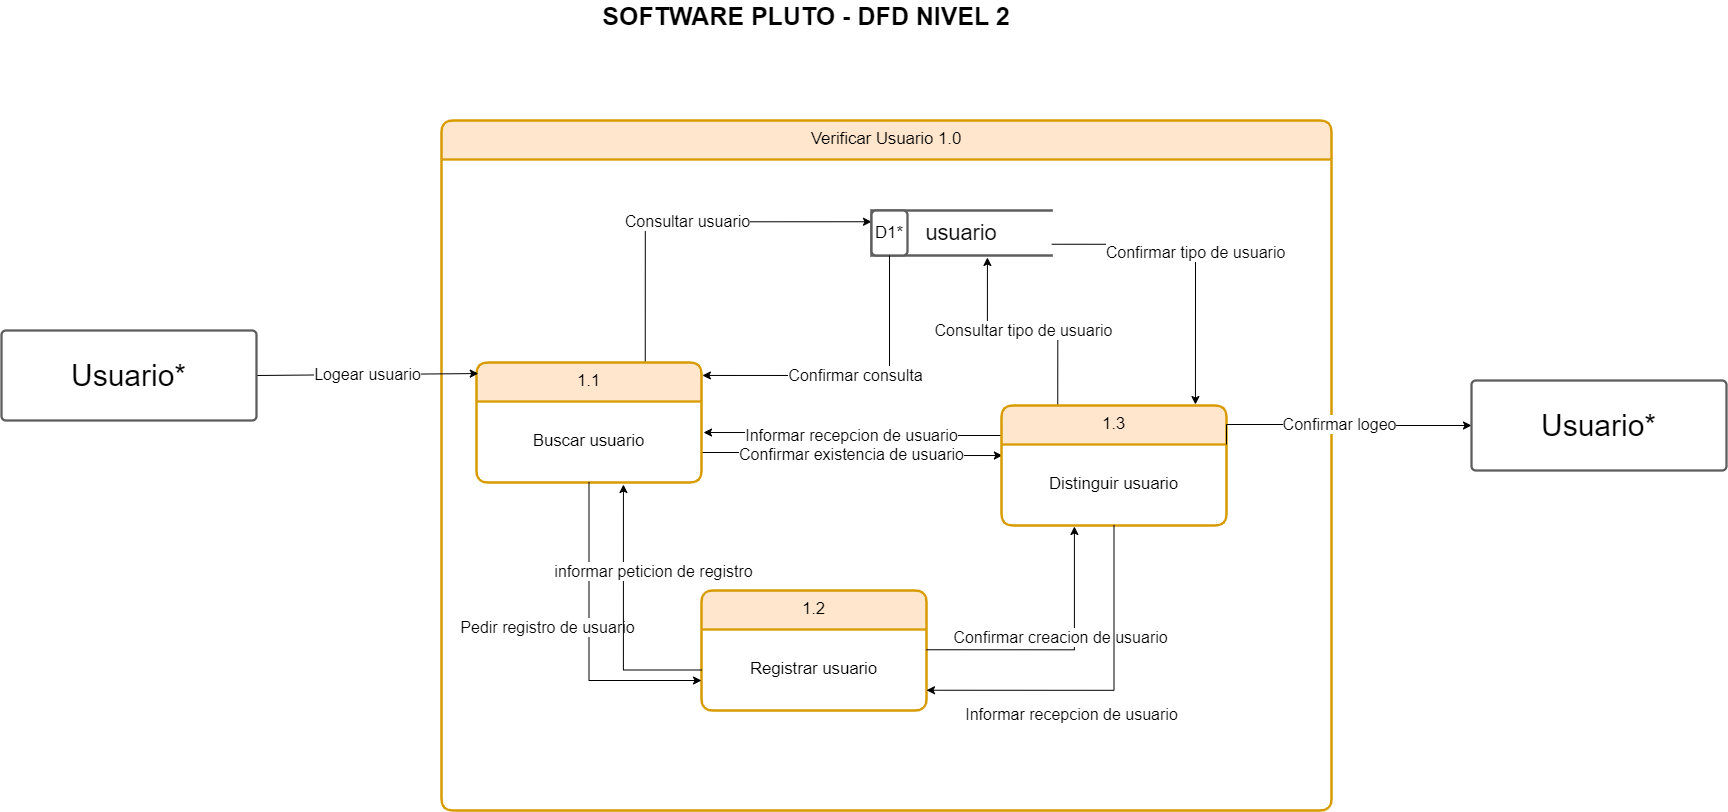

The diagram above was exported from draw.io. Its source (the exported page's mxGraphModel, read from the mxfile embedded in the PNG):
<mxGraphModel dx="1434" dy="739" grid="1" gridSize="11" guides="1" tooltips="1" connect="1" arrows="1" fold="1" page="1" pageScale="1" pageWidth="850" pageHeight="1100" math="0" shadow="0">
  <root>
    <mxCell id="0" />
    <mxCell id="1" parent="0" />
    <mxCell id="JkOd99AfzJGjmnzE92So-1" value="&lt;b&gt;&lt;font style=&quot;font-size: 25px;&quot;&gt;SOFTWARE PLUTO - DFD NIVEL 2&lt;/font&gt;&lt;/b&gt;" style="text;html=1;strokeColor=none;fillColor=none;align=center;verticalAlign=middle;whiteSpace=wrap;rounded=0;fontSize=16;fontColor=#000000;" parent="1" vertex="1">
      <mxGeometry x="720" y="100" width="450" height="30" as="geometry" />
    </mxCell>
    <mxCell id="KiV5pV4MX3u_cnHtG66I-1" value="&lt;div style=&quot;display: flex; justify-content: center; text-align: center; align-items: baseline; font-size: 0; line-height: 1.25;margin-top: -2px;&quot;&gt;&lt;span&gt;&lt;span style=&quot;font-size: 16.7px;&quot;&gt;Verificar Usuario 1.0&lt;/span&gt;&lt;br&gt;&lt;/span&gt;&lt;/div&gt;" style="shape=swimlane;html=1;rounded=1;arcSize=10;collapsible=0;fontStyle=0;startSize=39;whiteSpace=wrap;overflow=block;blockSpacing=1;fontSize=13;spacing=0;strokeColor=#d79b00;strokeOpacity=100;strokeWidth=2.3;fillColor=#ffe6cc;" parent="1" vertex="1">
      <mxGeometry x="580" y="220" width="890" height="690" as="geometry" />
    </mxCell>
    <mxCell id="KiV5pV4MX3u_cnHtG66I-2" value="&lt;div style=&quot;display: flex; justify-content: center; text-align: center; align-items: baseline; font-size: 0; line-height: 1.25;margin-top: -2px;&quot;&gt;&lt;span&gt;&lt;br&gt;&lt;/span&gt;&lt;/div&gt;" style="rounded=1;arcSize=10;strokeColor=none;fillColor=none;whiteSpace=wrap;overflow=block;blockSpacing=1;html=1;fontSize=13;spacing=0;strokeOpacity=100;strokeWidth=2.3;fontColor=#000000;" parent="KiV5pV4MX3u_cnHtG66I-1" vertex="1">
      <mxGeometry y="39" width="225" height="81" as="geometry" />
    </mxCell>
    <mxCell id="MCYiabD-CZtMzHoY9doF-3" value="Consultar usuario" style="edgeStyle=orthogonalEdgeStyle;rounded=0;orthogonalLoop=1;jettySize=auto;html=1;exitX=0.75;exitY=0;exitDx=0;exitDy=0;entryX=0;entryY=0.25;entryDx=0;entryDy=0;strokeColor=default;strokeWidth=1;fontSize=16;fontColor=#000000;startArrow=none;startFill=0;endArrow=classic;endFill=1;" parent="KiV5pV4MX3u_cnHtG66I-1" source="DRG-yRBjuGoKP1TZtY1_-1" target="MCYiabD-CZtMzHoY9doF-1" edge="1">
      <mxGeometry relative="1" as="geometry" />
    </mxCell>
    <mxCell id="MCYiabD-CZtMzHoY9doF-11" value="Confirmar existencia de usuario" style="edgeStyle=orthogonalEdgeStyle;rounded=0;orthogonalLoop=1;jettySize=auto;html=1;exitX=1;exitY=0.75;exitDx=0;exitDy=0;entryX=0.004;entryY=0.136;entryDx=0;entryDy=0;entryPerimeter=0;strokeColor=default;strokeWidth=1;fontSize=16;fontColor=#000000;startArrow=none;startFill=0;endArrow=classic;endFill=1;" parent="KiV5pV4MX3u_cnHtG66I-1" source="DRG-yRBjuGoKP1TZtY1_-1" target="MCYiabD-CZtMzHoY9doF-9" edge="1">
      <mxGeometry relative="1" as="geometry" />
    </mxCell>
    <mxCell id="DRG-yRBjuGoKP1TZtY1_-1" value="&lt;div style=&quot;display: flex; justify-content: center; text-align: center; align-items: baseline; font-size: 0; line-height: 1.25;margin-top: -2px;&quot;&gt;&lt;span&gt;&lt;span style=&quot;font-size: 16.7px;&quot;&gt;1.1&lt;/span&gt;&lt;/span&gt;&lt;/div&gt;" style="shape=swimlane;html=1;rounded=1;arcSize=10;collapsible=0;fontStyle=0;startSize=39;whiteSpace=wrap;overflow=block;blockSpacing=1;fontSize=13;spacing=0;strokeColor=#d79b00;strokeOpacity=100;strokeWidth=2.3;fillColor=#ffe6cc;" parent="KiV5pV4MX3u_cnHtG66I-1" vertex="1">
      <mxGeometry x="35" y="242" width="225" height="120" as="geometry" />
    </mxCell>
    <mxCell id="DRG-yRBjuGoKP1TZtY1_-2" value="&lt;div style=&quot;display: flex; justify-content: center; text-align: center; align-items: baseline; line-height: 1.25; margin-top: -2px;&quot;&gt;&lt;span style=&quot;font-size: 16.7px;&quot;&gt;Buscar usuario&lt;/span&gt;&lt;/div&gt;" style="rounded=1;arcSize=10;strokeColor=none;fillColor=none;whiteSpace=wrap;overflow=block;blockSpacing=1;html=1;fontSize=13;spacing=0;strokeOpacity=100;strokeWidth=2.3;fontColor=#000000;" parent="DRG-yRBjuGoKP1TZtY1_-1" vertex="1">
      <mxGeometry y="39" width="225" height="81" as="geometry" />
    </mxCell>
    <mxCell id="IEZTp3xAHld-TLe6I5pN-2" value="Confirmar tipo de usuario" style="edgeStyle=orthogonalEdgeStyle;rounded=0;orthogonalLoop=1;jettySize=auto;html=1;exitX=1;exitY=0.75;exitDx=0;exitDy=0;entryX=0.862;entryY=-0.008;entryDx=0;entryDy=0;entryPerimeter=0;strokeColor=default;strokeWidth=1;fontSize=16;fontColor=#000000;startArrow=none;startFill=0;endArrow=classic;endFill=1;" parent="KiV5pV4MX3u_cnHtG66I-1" source="MCYiabD-CZtMzHoY9doF-1" target="MCYiabD-CZtMzHoY9doF-8" edge="1">
      <mxGeometry relative="1" as="geometry" />
    </mxCell>
    <mxCell id="MCYiabD-CZtMzHoY9doF-1" value="usuario" style="html=1;overflow=block;blockSpacing=1;shape=partialRectangle;right=0;whiteSpace=wrap;fontSize=21.7;fontColor=#000000;align=center;spacing=0;strokeColor=#5e5e5e;strokeOpacity=100;rounded=1;absoluteArcSize=1;arcSize=9;strokeWidth=2.3;" parent="KiV5pV4MX3u_cnHtG66I-1" vertex="1">
      <mxGeometry x="430" y="90" width="180" height="45" as="geometry" />
    </mxCell>
    <mxCell id="MCYiabD-CZtMzHoY9doF-2" value="D1*" style="part=1;whiteSpace=wrap;fontSize=16.7;fontColor=#000000;align=center;spacing=0;strokeColor=#5e5e5e;strokeOpacity=100;rounded=1;absoluteArcSize=1;arcSize=9;strokeWidth=2.3;" parent="MCYiabD-CZtMzHoY9doF-1" vertex="1">
      <mxGeometry width="36" height="45" as="geometry" />
    </mxCell>
    <mxCell id="MCYiabD-CZtMzHoY9doF-4" value="Confirmar consulta" style="edgeStyle=orthogonalEdgeStyle;rounded=0;orthogonalLoop=1;jettySize=auto;html=1;exitX=0.5;exitY=1;exitDx=0;exitDy=0;entryX=1.004;entryY=0.108;entryDx=0;entryDy=0;strokeColor=default;strokeWidth=1;fontSize=16;fontColor=#000000;startArrow=none;startFill=0;endArrow=classic;endFill=1;entryPerimeter=0;" parent="KiV5pV4MX3u_cnHtG66I-1" source="MCYiabD-CZtMzHoY9doF-2" target="DRG-yRBjuGoKP1TZtY1_-1" edge="1">
      <mxGeometry relative="1" as="geometry" />
    </mxCell>
    <mxCell id="MCYiabD-CZtMzHoY9doF-5" value="&lt;div style=&quot;display: flex; justify-content: center; text-align: center; align-items: baseline; font-size: 0; line-height: 1.25;margin-top: -2px;&quot;&gt;&lt;span&gt;&lt;span style=&quot;font-size: 16.7px;&quot;&gt;1.2&lt;/span&gt;&lt;/span&gt;&lt;/div&gt;" style="shape=swimlane;html=1;rounded=1;arcSize=10;collapsible=0;fontStyle=0;startSize=39;whiteSpace=wrap;overflow=block;blockSpacing=1;fontSize=13;spacing=0;strokeColor=#d79b00;strokeOpacity=100;strokeWidth=2.3;fillColor=#ffe6cc;" parent="KiV5pV4MX3u_cnHtG66I-1" vertex="1">
      <mxGeometry x="260" y="470" width="225" height="120" as="geometry" />
    </mxCell>
    <mxCell id="MCYiabD-CZtMzHoY9doF-6" value="&lt;div style=&quot;display: flex; justify-content: center; text-align: center; align-items: baseline; line-height: 1.25; margin-top: -2px;&quot;&gt;&lt;span style=&quot;font-size: 16.7px;&quot;&gt;Registrar usuario&lt;/span&gt;&lt;/div&gt;" style="rounded=1;arcSize=10;strokeColor=none;fillColor=none;whiteSpace=wrap;overflow=block;blockSpacing=1;html=1;fontSize=13;spacing=0;strokeOpacity=100;strokeWidth=2.3;fontColor=#000000;" parent="MCYiabD-CZtMzHoY9doF-5" vertex="1">
      <mxGeometry y="39" width="225" height="81" as="geometry" />
    </mxCell>
    <mxCell id="p1JmLeorQKdfsSp8ORah-1" value="Informar recepcion de usuario" style="edgeStyle=orthogonalEdgeStyle;rounded=0;orthogonalLoop=1;jettySize=auto;html=1;exitX=0;exitY=0.25;exitDx=0;exitDy=0;entryX=1.009;entryY=0.383;entryDx=0;entryDy=0;entryPerimeter=0;strokeColor=default;strokeWidth=1;fontSize=16;fontColor=#000000;startArrow=none;startFill=0;endArrow=classic;endFill=1;" parent="KiV5pV4MX3u_cnHtG66I-1" source="MCYiabD-CZtMzHoY9doF-8" target="DRG-yRBjuGoKP1TZtY1_-2" edge="1">
      <mxGeometry relative="1" as="geometry" />
    </mxCell>
    <mxCell id="IEZTp3xAHld-TLe6I5pN-1" value="Consultar tipo de usuario" style="edgeStyle=orthogonalEdgeStyle;rounded=0;orthogonalLoop=1;jettySize=auto;html=1;exitX=0.25;exitY=0;exitDx=0;exitDy=0;entryX=0.644;entryY=1.044;entryDx=0;entryDy=0;entryPerimeter=0;strokeColor=default;strokeWidth=1;fontSize=16;fontColor=#000000;startArrow=none;startFill=0;endArrow=classic;endFill=1;" parent="KiV5pV4MX3u_cnHtG66I-1" source="MCYiabD-CZtMzHoY9doF-8" target="MCYiabD-CZtMzHoY9doF-1" edge="1">
      <mxGeometry relative="1" as="geometry" />
    </mxCell>
    <mxCell id="MCYiabD-CZtMzHoY9doF-8" value="&lt;div style=&quot;display: flex; justify-content: center; text-align: center; align-items: baseline; font-size: 0; line-height: 1.25;margin-top: -2px;&quot;&gt;&lt;span&gt;&lt;span style=&quot;font-size: 16.7px;&quot;&gt;1.3&lt;/span&gt;&lt;/span&gt;&lt;/div&gt;" style="shape=swimlane;html=1;rounded=1;arcSize=10;collapsible=0;fontStyle=0;startSize=39;whiteSpace=wrap;overflow=block;blockSpacing=1;fontSize=13;spacing=0;strokeColor=#d79b00;strokeOpacity=100;strokeWidth=2.3;fillColor=#ffe6cc;" parent="KiV5pV4MX3u_cnHtG66I-1" vertex="1">
      <mxGeometry x="560" y="285" width="225" height="120" as="geometry" />
    </mxCell>
    <mxCell id="MCYiabD-CZtMzHoY9doF-9" value="&lt;div style=&quot;display: flex; justify-content: center; text-align: center; align-items: baseline; line-height: 1.25; margin-top: -2px;&quot;&gt;&lt;span style=&quot;font-size: 16.7px;&quot;&gt;Distinguir usuario&lt;/span&gt;&lt;/div&gt;" style="rounded=1;arcSize=10;strokeColor=none;fillColor=none;whiteSpace=wrap;overflow=block;blockSpacing=1;html=1;fontSize=13;spacing=0;strokeOpacity=100;strokeWidth=2.3;fontColor=#000000;" parent="MCYiabD-CZtMzHoY9doF-8" vertex="1">
      <mxGeometry y="39" width="225" height="81" as="geometry" />
    </mxCell>
    <mxCell id="p1JmLeorQKdfsSp8ORah-2" value="Pedir registro de usuario" style="edgeStyle=orthogonalEdgeStyle;rounded=0;orthogonalLoop=1;jettySize=auto;html=1;exitX=0.5;exitY=1;exitDx=0;exitDy=0;entryX=0;entryY=0.75;entryDx=0;entryDy=0;strokeColor=default;strokeWidth=1;fontSize=16;fontColor=#000000;startArrow=none;startFill=0;endArrow=classic;endFill=1;" parent="KiV5pV4MX3u_cnHtG66I-1" source="DRG-yRBjuGoKP1TZtY1_-2" target="MCYiabD-CZtMzHoY9doF-5" edge="1">
      <mxGeometry x="-0.0631" y="-42" relative="1" as="geometry">
        <mxPoint as="offset" />
      </mxGeometry>
    </mxCell>
    <mxCell id="p1JmLeorQKdfsSp8ORah-3" value="informar peticion de registro" style="edgeStyle=orthogonalEdgeStyle;rounded=0;orthogonalLoop=1;jettySize=auto;html=1;exitX=0;exitY=0.5;exitDx=0;exitDy=0;entryX=0.653;entryY=1.025;entryDx=0;entryDy=0;entryPerimeter=0;strokeColor=default;strokeWidth=1;fontSize=16;fontColor=#000000;startArrow=none;startFill=0;endArrow=classic;endFill=1;" parent="KiV5pV4MX3u_cnHtG66I-1" source="MCYiabD-CZtMzHoY9doF-6" target="DRG-yRBjuGoKP1TZtY1_-2" edge="1">
      <mxGeometry x="0.3404" y="-30" relative="1" as="geometry">
        <mxPoint as="offset" />
      </mxGeometry>
    </mxCell>
    <mxCell id="p1JmLeorQKdfsSp8ORah-4" value="Confirmar creacion de usuario" style="edgeStyle=orthogonalEdgeStyle;rounded=0;orthogonalLoop=1;jettySize=auto;html=1;exitX=1;exitY=0.25;exitDx=0;exitDy=0;entryX=0.324;entryY=1.012;entryDx=0;entryDy=0;entryPerimeter=0;strokeColor=default;strokeWidth=1;fontSize=16;fontColor=#000000;startArrow=none;startFill=0;endArrow=classic;endFill=1;" parent="KiV5pV4MX3u_cnHtG66I-1" source="MCYiabD-CZtMzHoY9doF-6" target="MCYiabD-CZtMzHoY9doF-9" edge="1">
      <mxGeometry x="-0.0111" y="12" relative="1" as="geometry">
        <mxPoint as="offset" />
      </mxGeometry>
    </mxCell>
    <mxCell id="p1JmLeorQKdfsSp8ORah-5" value="Informar recepcion de usuario" style="edgeStyle=orthogonalEdgeStyle;rounded=0;orthogonalLoop=1;jettySize=auto;html=1;exitX=0.5;exitY=1;exitDx=0;exitDy=0;entryX=1;entryY=0.75;entryDx=0;entryDy=0;strokeColor=default;strokeWidth=1;fontSize=16;fontColor=#000000;startArrow=none;startFill=0;endArrow=classic;endFill=1;" parent="KiV5pV4MX3u_cnHtG66I-1" source="MCYiabD-CZtMzHoY9doF-9" target="MCYiabD-CZtMzHoY9doF-6" edge="1">
      <mxGeometry x="0.1767" y="24" relative="1" as="geometry">
        <mxPoint as="offset" />
      </mxGeometry>
    </mxCell>
    <mxCell id="DRG-yRBjuGoKP1TZtY1_-3" value="Logear usuario" style="edgeStyle=none;rounded=0;orthogonalLoop=1;jettySize=auto;html=1;exitX=1;exitY=0.5;exitDx=0;exitDy=0;strokeColor=default;strokeWidth=1;fontSize=16;fontColor=#000000;startArrow=none;startFill=0;endArrow=classic;endFill=1;entryX=0.008;entryY=0.092;entryDx=0;entryDy=0;entryPerimeter=0;" parent="1" source="kgGJpNYonbq6xi4TEe_J-1" target="DRG-yRBjuGoKP1TZtY1_-1" edge="1">
      <mxGeometry relative="1" as="geometry">
        <mxPoint x="640" y="475" as="targetPoint" />
      </mxGeometry>
    </mxCell>
    <UserObject label="Usuario*" lucidchartObjectId="HIgmcJ4g1IhP" id="kgGJpNYonbq6xi4TEe_J-1">
      <mxCell style="html=1;overflow=block;blockSpacing=1;whiteSpace=wrap;fontSize=30;fontColor=#000000;align=center;spacing=9;strokeColor=#5e5e5e;strokeOpacity=100;rounded=1;absoluteArcSize=1;arcSize=9;strokeWidth=2.3;" parent="1" vertex="1">
        <mxGeometry x="140" y="430" width="255" height="90" as="geometry" />
      </mxCell>
    </UserObject>
    <mxCell id="p1JmLeorQKdfsSp8ORah-6" value="Confirmar logeo" style="edgeStyle=orthogonalEdgeStyle;rounded=0;orthogonalLoop=1;jettySize=auto;html=1;exitX=1;exitY=0;exitDx=0;exitDy=0;strokeColor=default;strokeWidth=1;fontSize=16;fontColor=#000000;startArrow=none;startFill=0;endArrow=classic;endFill=1;entryX=0;entryY=0.5;entryDx=0;entryDy=0;" parent="1" source="MCYiabD-CZtMzHoY9doF-9" target="p1JmLeorQKdfsSp8ORah-7" edge="1">
      <mxGeometry relative="1" as="geometry">
        <mxPoint x="1550" y="520" as="targetPoint" />
      </mxGeometry>
    </mxCell>
    <UserObject label="Usuario*" lucidchartObjectId="HIgmcJ4g1IhP" id="p1JmLeorQKdfsSp8ORah-7">
      <mxCell style="html=1;overflow=block;blockSpacing=1;whiteSpace=wrap;fontSize=30;fontColor=#000000;align=center;spacing=9;strokeColor=#5e5e5e;strokeOpacity=100;rounded=1;absoluteArcSize=1;arcSize=9;strokeWidth=2.3;" parent="1" vertex="1">
        <mxGeometry x="1610" y="480" width="255" height="90" as="geometry" />
      </mxCell>
    </UserObject>
  </root>
</mxGraphModel>